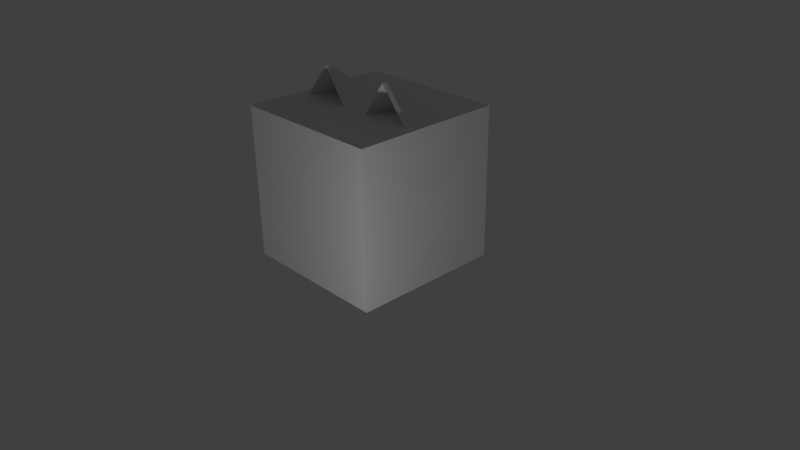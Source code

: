 # Source: Enemy.blend  (saved by Blender 2.74.0; exported with 4.5.12 LTS)
import bpy
from mathutils import Matrix  # noqa: F401  (used for matrix-valued properties, if any)

bpy.ops.wm.read_factory_settings(use_empty=True)
scene = bpy.context.scene
scene.name = 'Scene'

# ---- collections
col_collection_1 = bpy.data.collections.new('Collection 1'); scene.collection.children.link(col_collection_1)

# ---- materials (node trees are filled in below, after node groups)
mat_material = bpy.data.materials.new('Material')
mat_material.alpha_threshold = 0.0
mat_material.use_transparent_shadow = False
mat_material.roughness = 0.5
mat_material.line_color = (0.0, 0.0, 0.0, 1.0)

# ---- material node trees

# ---- world
world_world = bpy.data.worlds.new('World'); scene.world = world_world
world_world.color = (0.05088, 0.05088, 0.05088)
world_world.use_sun_shadow = False
world_world.sun_shadow_jitter_overblur = 0.0
world_world.cycles.sampling_method = 'MANUAL'
world_world.cycles.sample_map_resolution = 256

# ---- cameras
cam_camera = bpy.data.cameras.new('Camera')
cam_camera.clip_end = 100.0
cam_camera.lens = 35.0
cam_camera.sensor_width = 32.0
cam_camera.sensor_height = 18.0
cam_camera.ortho_scale = 7.314
cam_camera.dof.focus_distance = 0.0
cam_camera.dof.aperture_fstop = 128.0

# ---- lights
light_lamp = bpy.data.lights.new('Lamp', 'POINT')
light_lamp.transmission_factor = 0.0
light_lamp.cutoff_distance = 30.0
light_lamp.energy = 100.0
light_lamp.shadow_buffer_clip_start = 1.001
light_lamp.shadow_soft_size = 0.1
light_lamp.shadow_maximum_resolution = 0.006
light_lamp.use_absolute_resolution = True
light_lamp.cycles.use_multiple_importance_sampling = False

# ---- meshes
me_cube = bpy.data.meshes.new('Cube')
me_cube.from_pydata([(-1.0, 1.0, 0.0), (-0.496, 0.5133, 1.923), (-1.0, 2.98e-07, 0.0), (-0.9163, -0.1716, 1.923), (-0.496, -0.2387, 2.435), (-0.9163, -0.2387, 1.923), (-0.1366, -0.1716, 1.923), (-1.0, -1.0, 0.0), (-1.0, -1.0, 2.0), (-1.0, 1.0, 2.0), (-0.496, -0.1716, 2.435), (-1.0, 1.788e-07, 2.0), (-0.1366, -0.2387, 1.923), (-0.496, 0.4461, 1.923), (0.1366, -0.1716, 1.923), (1.0, -1.0, 0.0), (1.0, 1.0, 2.0), (0.496, -0.1716, 2.435), (1.0, 2.98e-07, 0.0), (0.0, 1.0, 2.0), (0.0, -1.0, 2.0), (0.0, -1.788e-07, 2.0), (0.0, 1.192e-07, 0.0), (0.496, 0.4461, 1.923), (1.0, 1.0, 0.0), (0.496, 0.5133, 1.923), (1.0, -1.0, 2.0), (0.9163, -0.1716, 1.923), (1.0, 1.788e-07, 2.0), (0.0, 1.0, 0.0), (0.0, -1.0, 0.0), (0.1366, -0.2387, 1.923), (0.496, -0.2387, 2.435), (0.9163, -0.2387, 1.923)], [], [(22, 30, 7, 2), (21, 11, 8, 20), (30, 20, 8, 7), (2, 11, 9, 0), (19, 29, 0, 9), (7, 8, 11, 2), (19, 9, 11, 21), (29, 22, 2, 0), (10, 6, 1), (1, 6, 3), (10, 1, 3), (4, 13, 12), (13, 5, 12), (4, 5, 13), (3, 6, 12, 5), (6, 10, 4, 12), (10, 3, 5, 4), (22, 18, 15, 30), (21, 20, 26, 28), (30, 15, 26, 20), (18, 24, 16, 28), (19, 16, 24, 29), (15, 18, 28, 26), (19, 21, 28, 16), (29, 24, 18, 22), (17, 25, 14), (25, 27, 14), (17, 27, 25), (32, 31, 23), (23, 31, 33), (32, 23, 33), (27, 33, 31, 14), (14, 31, 32, 17), (17, 32, 33, 27)])
_uv = me_cube.uv_layers.new(name='UVMap')
_uv.uv.foreach_set('vector', [0.7872, 0.4093, 0.7872, 0.4513, 0.7452, 0.4513, 0.7452, 0.4093, 0.7367, 0.2518, 0.7367, 0.1535, 0.835, 0.1535, 0.835, 0.2518, 0.7545, 0.1688, 0.7545, 0.2071, 0.7353, 0.2071, 0.7353, 0.1688, 0.7161, 0.1688, 0.7161, 0.2071, 0.6969, 0.2071, 0.6969, 0.1688, 0.6777, 0.2071, 0.6777, 0.1688, 0.6969, 0.1688, 0.6969, 0.2071, 0.7353, 0.1688, 0.7353, 0.2071, 0.7161, 0.2071, 0.7161, 0.1688, 0.6383, 0.2518, 0.6383, 0.1535, 0.7367, 0.1535, 0.7367, 0.2518, 0.7872, 0.3672, 0.7872, 0.4093, 0.7452, 0.4093, 0.7452, 0.3672, 0.6213, 0.7444, 0.7787, 0.7444, 0.7787, 0.9018, 0.6213, 0.7444, 0.7787, 0.7444, 0.7787, 0.9018, 0.6213, 0.7444, 0.7787, 0.7444, 0.7787, 0.9018, 0.6213, 0.7444, 0.7787, 0.7444, 0.7787, 0.9018, 0.6213, 0.7444, 0.7787, 0.7444, 0.7787, 0.9018, 0.6213, 0.7444, 0.7787, 0.7444, 0.7787, 0.9018, 0.6213, 0.7444, 0.7787, 0.7444, 0.7787, 0.9018, 0.6213, 0.9018, 0.6517, 0.5501, 0.7608, 0.5501, 0.7608, 0.6592, 0.6517, 0.6592, 0.6213, 0.7444, 0.7787, 0.7444, 0.7787, 0.9018, 0.6213, 0.9018, 0.7872, 0.4093, 0.8293, 0.4093, 0.8293, 0.4513, 0.7872, 0.4513, 0.7367, 0.2518, 0.835, 0.2518, 0.835, 0.3502, 0.7367, 0.3502, 0.7545, 0.1688, 0.7737, 0.1688, 0.7737, 0.2071, 0.7545, 0.2071, 0.7929, 0.1688, 0.8121, 0.1688, 0.8121, 0.2071, 0.7929, 0.2071, 0.8313, 0.2071, 0.8121, 0.2071, 0.8121, 0.1688, 0.8313, 0.1688, 0.7737, 0.1688, 0.7929, 0.1688, 0.7929, 0.2071, 0.7737, 0.2071, 0.6383, 0.2518, 0.7367, 0.2518, 0.7367, 0.3502, 0.6383, 0.3502, 0.7872, 0.3672, 0.8293, 0.3672, 0.8293, 0.4093, 0.7872, 0.4093, 0.619, 0.6081, 0.7688, 0.6081, 0.7688, 0.7579, 0.619, 0.6081, 0.7688, 0.6081, 0.7688, 0.7579, 0.619, 0.6081, 0.7688, 0.6081, 0.7688, 0.7579, 0.619, 0.6081, 0.7688, 0.6081, 0.7688, 0.7579, 0.619, 0.6081, 0.7688, 0.6081, 0.7688, 0.7579, 0.619, 0.6081, 0.7688, 0.6081, 0.7688, 0.7579, 0.6979, 0.2338, 0.8177, 0.2338, 0.8177, 0.3537, 0.6979, 0.3537, 0.619, 0.6081, 0.7688, 0.6081, 0.7688, 0.7579, 0.619, 0.7579, 0.619, 0.6081, 0.7688, 0.6081, 0.7688, 0.7579, 0.619, 0.7579])
me_cube.materials.append(mat_material)
me_cube.use_remesh_preserve_volume = False
me_cube.use_remesh_preserve_attributes = False
me_cube.use_mirror_vertex_groups = False
me_cube.update()
arm_armature = bpy.data.armatures.new('Armature')  # bones are not reproduced

# ---- objects
ob_armature = bpy.data.objects.new('Armature', arm_armature)
ob_cube = bpy.data.objects.new('Cube', me_cube)
ob_lamp = bpy.data.objects.new('Lamp', light_lamp)
ob_camera = bpy.data.objects.new('Camera', cam_camera)

# ---- transforms, parenting, visibility, modifiers, constraints
ob_armature.location = (0.0, 0.0, 0.0)
ob_armature.show_in_front = True
ob_armature.lineart.crease_threshold = 0.0
ob_cube.parent = ob_armature
ob_cube.location = (0.0, 0.0, 0.0)
ob_cube.lock_rotations_4d = False
ob_cube.empty_display_type = 'ARROWS'
ob_cube.lineart.crease_threshold = 0.0
_vg = ob_cube.vertex_groups.new(name='Bone')
for _i, _w in zip([0, 1, 2, 3, 4, 5, 6, 7, 8, 9, 11, 12, 15, 16, 17, 18, 19, 20, 21, 22, 24, 26, 27, 28, 29, 30, 33], [1.0, 0.03059, 0.9556, 0.0, 0.02885, 0.0, 0.0, 1.0, 0.0, 0.0, 0.0, 0.0, 0.9719, 0.0, 0.02961, 0.9987, 0.0, 0.0, 0.0, 1.0, 0.9955, 0.0, 0.0, 0.0, 1.0, 0.924, 0.0]): _vg.add([_i], _w, 'REPLACE')
_vg = ob_cube.vertex_groups.new(name='Bone.001')
for _i, _w in zip([0, 1, 2, 3, 4, 5, 6, 7, 8, 9, 10, 11, 12, 13, 14, 15, 16, 17, 18, 19, 20, 21, 22, 23, 24, 25, 26, 27, 28, 29, 30, 31, 32, 33], [0.0, 0.9597, 0.0, 0.9905, 0.9606, 0.9706, 1.0, 0.0, 1.0, 0.9734, 1.0, 0.9526, 1.0, 1.0, 0.9927, 0.0, 0.9999, 0.9602, 0.0, 0.9363, 0.9921, 0.9529, 0.0, 0.9792, 0.0, 1.0, 0.9263, 1.0, 0.9478, 0.0, 0.0, 1.0, 1.0, 1.0]): _vg.add([_i], _w, 'REPLACE')
_m = ob_cube.modifiers.new('Armature', 'ARMATURE')
_m.object = ob_armature
ob_lamp.location = (3.224, -3.363, 0.7866)
ob_lamp.rotation_euler = (0.6503, 0.05522, 1.866)
ob_lamp.lock_rotations_4d = False
ob_lamp.empty_display_type = 'ARROWS'
ob_lamp.color = (0.0, 0.0, 0.0, 0.0)
ob_lamp.lineart.crease_threshold = 0.0
ob_camera.location = (7.481, -6.508, 5.344)
ob_camera.rotation_euler = (1.109, 0.01082, 0.8149)
ob_camera.lock_rotations_4d = False
ob_camera.empty_display_type = 'ARROWS'
ob_camera.color = (0.0, 0.0, 0.0, 0.0)
ob_camera.display_type = 'WIRE'
ob_camera.lineart.crease_threshold = 0.0

# ---- collection membership
col_collection_1.objects.link(ob_armature)
col_collection_1.objects.link(ob_cube)
col_collection_1.objects.link(ob_lamp)
col_collection_1.objects.link(ob_camera)

# ---- scene / render settings (as saved in the file)
scene.camera = ob_camera
scene.frame_start = 1; scene.frame_end = 35; scene.frame_set(27)
scene.render.engine = 'BLENDER_EEVEE_NEXT'
scene.render.resolution_percentage = 50
scene.render.dither_intensity = 0.0
scene.cycles.use_denoising = False
scene.cycles.samples = 10
scene.cycles.sampling_pattern = 'TABULATED_SOBOL'
scene.cycles.light_sampling_threshold = 0.0
scene.cycles.use_adaptive_sampling = False
scene.cycles.use_light_tree = False
scene.cycles.blur_glossy = 0.0
scene.cycles.pixel_filter_type = 'GAUSSIAN'
scene.cycles.sample_clamp_indirect = 0.0
scene.view_settings.view_transform = 'Standard'
bpy.context.view_layer.update()
